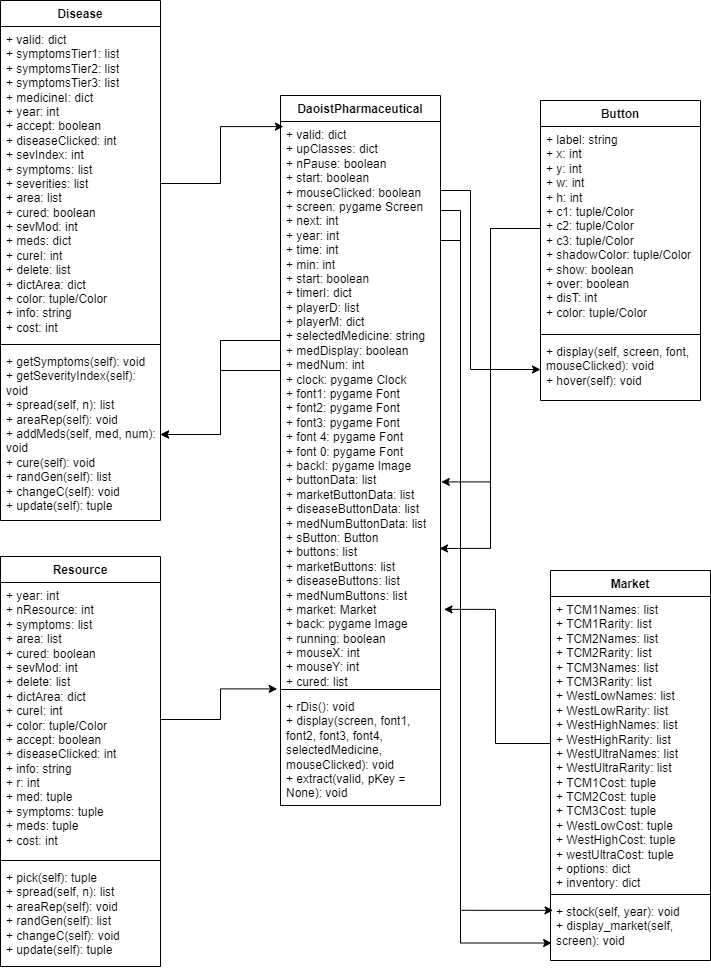

The diagram above was exported from draw.io. Its source (the exported page's mxGraphModel, read from the mxfile embedded in the PNG):
<mxGraphModel dx="1489" dy="820" grid="1" gridSize="10" guides="1" tooltips="1" connect="1" arrows="1" fold="1" page="1" pageScale="1" pageWidth="850" pageHeight="1100" math="0" shadow="0">
  <root>
    <mxCell id="0" />
    <mxCell id="1" parent="0" />
    <mxCell id="zbSQAwa2jITNgqUvWGM4-1" parent="1" style="swimlane;fontStyle=1;align=center;verticalAlign=top;childLayout=stackLayout;horizontal=1;startSize=26;horizontalStack=0;resizeParent=1;resizeParentMax=0;resizeLast=0;collapsible=1;marginBottom=0;whiteSpace=wrap;html=1;" value="DaoistPharmaceutical" vertex="1">
      <mxGeometry height="710" width="160" x="360" y="195" as="geometry" />
    </mxCell>
    <mxCell id="zbSQAwa2jITNgqUvWGM4-2" parent="zbSQAwa2jITNgqUvWGM4-1" style="text;strokeColor=none;fillColor=none;align=left;verticalAlign=top;spacingLeft=4;spacingRight=4;overflow=hidden;rotatable=0;points=[[0,0.5],[1,0.5]];portConstraint=eastwest;whiteSpace=wrap;html=1;" value="+ valid: dict&lt;div&gt;+ upClasses: dict&lt;/div&gt;&lt;div&gt;+ nPause: boolean&lt;/div&gt;&lt;div&gt;+ start: boolean&lt;/div&gt;&lt;div&gt;+ mouseClicked: boolean&lt;/div&gt;&lt;div&gt;+ screen: pygame Screen&lt;/div&gt;&lt;div&gt;+ next: int&lt;/div&gt;&lt;div&gt;+ year: int&lt;/div&gt;&lt;div&gt;+ time: int&lt;/div&gt;&lt;div&gt;+ min: int&lt;/div&gt;&lt;div&gt;+ start: boolean&lt;/div&gt;&lt;div&gt;+ timerI: dict&lt;/div&gt;&lt;div&gt;+ playerD: list&lt;/div&gt;&lt;div&gt;+ playerM: dict&lt;/div&gt;&lt;div&gt;+ selectedMedicine: string&lt;/div&gt;&lt;div&gt;+ medDisplay: boolean&lt;/div&gt;&lt;div&gt;+ medNum: int&lt;/div&gt;&lt;div&gt;+ clock: pygame Clock&lt;/div&gt;&lt;div&gt;+ font1: pygame Font&lt;/div&gt;&lt;div&gt;+ font2: pygame Font&lt;/div&gt;&lt;div&gt;+ font3: pygame Font&lt;/div&gt;&lt;div&gt;+ font 4: pygame Font&lt;/div&gt;&lt;div&gt;+ font 0: pygame Font&lt;/div&gt;&lt;div&gt;+ backI: pygame Image&lt;/div&gt;&lt;div&gt;+ buttonData: list&lt;/div&gt;&lt;div&gt;+ marketButtonData: list&lt;/div&gt;&lt;div&gt;+ diseaseButtonData: list&lt;/div&gt;&lt;div&gt;+ medNumButtonData: list&lt;/div&gt;&lt;div&gt;+ sButton: Button&lt;/div&gt;&lt;div&gt;+ buttons: list&lt;/div&gt;&lt;div&gt;+ marketButtons: list&lt;/div&gt;&lt;div&gt;+ diseaseButtons: list&lt;/div&gt;&lt;div&gt;+ medNumButtons: list&lt;/div&gt;&lt;div&gt;+ market: Market&lt;/div&gt;&lt;div&gt;+ back: pygame Image&lt;/div&gt;&lt;div&gt;+ running: boolean&lt;/div&gt;&lt;div&gt;+ mouseX: int&lt;/div&gt;&lt;div&gt;+ mouseY: int&lt;/div&gt;&lt;div&gt;+ cured: list&lt;/div&gt;" vertex="1">
      <mxGeometry height="564" width="160" y="26" as="geometry" />
    </mxCell>
    <mxCell id="zbSQAwa2jITNgqUvWGM4-3" parent="zbSQAwa2jITNgqUvWGM4-1" style="line;strokeWidth=1;fillColor=none;align=left;verticalAlign=middle;spacingTop=-1;spacingLeft=3;spacingRight=3;rotatable=0;labelPosition=right;points=[];portConstraint=eastwest;strokeColor=inherit;" value="" vertex="1">
      <mxGeometry height="8" width="160" y="590" as="geometry" />
    </mxCell>
    <mxCell id="zbSQAwa2jITNgqUvWGM4-4" parent="zbSQAwa2jITNgqUvWGM4-1" style="text;strokeColor=none;fillColor=none;align=left;verticalAlign=top;spacingLeft=4;spacingRight=4;overflow=hidden;rotatable=0;points=[[0,0.5],[1,0.5]];portConstraint=eastwest;whiteSpace=wrap;html=1;" value="+ rDis(): void&lt;div&gt;+ display(screen, font1, font2, font3, font4, selectedMedicine, mouseClicked): void&lt;/div&gt;&lt;div&gt;+ extract(valid, pKey = None): void&lt;/div&gt;" vertex="1">
      <mxGeometry height="112" width="160" y="598" as="geometry" />
    </mxCell>
    <mxCell id="zbSQAwa2jITNgqUvWGM4-6" parent="1" style="swimlane;fontStyle=1;align=center;verticalAlign=top;childLayout=stackLayout;horizontal=1;startSize=26;horizontalStack=0;resizeParent=1;resizeParentMax=0;resizeLast=0;collapsible=1;marginBottom=0;whiteSpace=wrap;html=1;" value="Disease" vertex="1">
      <mxGeometry height="520" width="160" x="80" y="100" as="geometry" />
    </mxCell>
    <mxCell id="zbSQAwa2jITNgqUvWGM4-7" parent="zbSQAwa2jITNgqUvWGM4-6" style="text;strokeColor=none;fillColor=none;align=left;verticalAlign=top;spacingLeft=4;spacingRight=4;overflow=hidden;rotatable=0;points=[[0,0.5],[1,0.5]];portConstraint=eastwest;whiteSpace=wrap;html=1;" value="+ valid: dict&lt;div&gt;+ symptomsTier1: list&lt;/div&gt;&lt;div&gt;+ symptomsTier2: list&lt;/div&gt;&lt;div&gt;+ symptomsTier3: list&lt;/div&gt;&lt;div&gt;+ medicineI: dict&lt;/div&gt;&lt;div&gt;+ year: int&lt;/div&gt;&lt;div&gt;+ accept: boolean&lt;/div&gt;&lt;div&gt;+ diseaseClicked: int&lt;/div&gt;&lt;div&gt;+ sevIndex: int&lt;/div&gt;&lt;div&gt;+ symptoms: list&lt;/div&gt;&lt;div&gt;+ severities: list&lt;/div&gt;&lt;div&gt;+ area: list&lt;/div&gt;&lt;div&gt;+ cured: boolean&lt;/div&gt;&lt;div&gt;+ sevMod: int&lt;/div&gt;&lt;div&gt;+ meds: dict&lt;/div&gt;&lt;div&gt;+ cureI: int&lt;/div&gt;&lt;div&gt;+ delete: list&lt;/div&gt;&lt;div&gt;+ dictArea: dict&lt;/div&gt;&lt;div&gt;+ color: tuple/Color&lt;/div&gt;&lt;div&gt;+ info: string&lt;/div&gt;&lt;div&gt;+ cost: int&lt;/div&gt;&lt;div&gt;&lt;br&gt;&lt;/div&gt;" vertex="1">
      <mxGeometry height="314" width="160" y="26" as="geometry" />
    </mxCell>
    <mxCell id="zbSQAwa2jITNgqUvWGM4-8" parent="zbSQAwa2jITNgqUvWGM4-6" style="line;strokeWidth=1;fillColor=none;align=left;verticalAlign=middle;spacingTop=-1;spacingLeft=3;spacingRight=3;rotatable=0;labelPosition=right;points=[];portConstraint=eastwest;strokeColor=inherit;" value="" vertex="1">
      <mxGeometry height="8" width="160" y="340" as="geometry" />
    </mxCell>
    <mxCell id="zbSQAwa2jITNgqUvWGM4-9" parent="zbSQAwa2jITNgqUvWGM4-6" style="text;strokeColor=none;fillColor=none;align=left;verticalAlign=top;spacingLeft=4;spacingRight=4;overflow=hidden;rotatable=0;points=[[0,0.5],[1,0.5]];portConstraint=eastwest;whiteSpace=wrap;html=1;" value="+ getSymptoms(self): void&lt;div&gt;+ getSeverityIndex(self): void&lt;/div&gt;&lt;div&gt;+ spread(self, n): list&lt;/div&gt;&lt;div&gt;+ areaRep(self): void&lt;/div&gt;&lt;div&gt;+ addMeds(self, med, num): void&lt;/div&gt;&lt;div&gt;+ cure(self): void&lt;/div&gt;&lt;div&gt;+ randGen(self): list&lt;/div&gt;&lt;div&gt;+ changeC(self): void&lt;/div&gt;&lt;div&gt;+ update(self): tuple&lt;/div&gt;&lt;div&gt;&lt;br&gt;&lt;/div&gt;" vertex="1">
      <mxGeometry height="172" width="160" y="348" as="geometry" />
    </mxCell>
    <mxCell id="zbSQAwa2jITNgqUvWGM4-10" parent="1" style="swimlane;fontStyle=1;align=center;verticalAlign=top;childLayout=stackLayout;horizontal=1;startSize=26;horizontalStack=0;resizeParent=1;resizeParentMax=0;resizeLast=0;collapsible=1;marginBottom=0;whiteSpace=wrap;html=1;" value="Resource" vertex="1">
      <mxGeometry height="410" width="160" x="80" y="656" as="geometry" />
    </mxCell>
    <mxCell id="zbSQAwa2jITNgqUvWGM4-11" parent="zbSQAwa2jITNgqUvWGM4-10" style="text;strokeColor=none;fillColor=none;align=left;verticalAlign=top;spacingLeft=4;spacingRight=4;overflow=hidden;rotatable=0;points=[[0,0.5],[1,0.5]];portConstraint=eastwest;whiteSpace=wrap;html=1;" value="+ year: int&lt;div&gt;+ nResource: int&lt;/div&gt;&lt;div&gt;+ symptoms: list&lt;/div&gt;&lt;div&gt;+ area: list&lt;/div&gt;&lt;div&gt;+ cured: boolean&lt;/div&gt;&lt;div&gt;+ sevMod: int&lt;/div&gt;&lt;div&gt;+ delete: list&lt;/div&gt;&lt;div&gt;+ dictArea: dict&lt;/div&gt;&lt;div&gt;+ cureI: int&lt;/div&gt;&lt;div&gt;+ color: tuple/Color&lt;/div&gt;&lt;div&gt;+ accept: boolean&lt;/div&gt;&lt;div&gt;+ diseaseClicked: int&lt;/div&gt;&lt;div&gt;+ info: string&lt;/div&gt;&lt;div&gt;+ r: int&lt;/div&gt;&lt;div&gt;+ med: tuple&lt;/div&gt;&lt;div&gt;+ symptoms: tuple&lt;/div&gt;&lt;div&gt;+ meds: tuple&lt;br&gt;&lt;div&gt;&lt;div&gt;+ cost: int&lt;/div&gt;&lt;/div&gt;&lt;/div&gt;" vertex="1">
      <mxGeometry height="274" width="160" y="26" as="geometry" />
    </mxCell>
    <mxCell id="zbSQAwa2jITNgqUvWGM4-12" parent="zbSQAwa2jITNgqUvWGM4-10" style="line;strokeWidth=1;fillColor=none;align=left;verticalAlign=middle;spacingTop=-1;spacingLeft=3;spacingRight=3;rotatable=0;labelPosition=right;points=[];portConstraint=eastwest;strokeColor=inherit;" value="" vertex="1">
      <mxGeometry height="8" width="160" y="300" as="geometry" />
    </mxCell>
    <mxCell id="zbSQAwa2jITNgqUvWGM4-13" parent="zbSQAwa2jITNgqUvWGM4-10" style="text;strokeColor=none;fillColor=none;align=left;verticalAlign=top;spacingLeft=4;spacingRight=4;overflow=hidden;rotatable=0;points=[[0,0.5],[1,0.5]];portConstraint=eastwest;whiteSpace=wrap;html=1;" value="+ pick(self): tuple&lt;div&gt;+ spread(self, n): list&lt;/div&gt;&lt;div&gt;&lt;div&gt;+ areaRep(self): void&lt;/div&gt;&lt;/div&gt;&lt;div&gt;&lt;div&gt;+ randGen(self): list&lt;/div&gt;&lt;div&gt;+ changeC(self): void&lt;/div&gt;&lt;div&gt;+ update(self): tuple&lt;/div&gt;&lt;/div&gt;" vertex="1">
      <mxGeometry height="102" width="160" y="308" as="geometry" />
    </mxCell>
    <mxCell id="zbSQAwa2jITNgqUvWGM4-14" parent="1" style="swimlane;fontStyle=1;align=center;verticalAlign=top;childLayout=stackLayout;horizontal=1;startSize=26;horizontalStack=0;resizeParent=1;resizeParentMax=0;resizeLast=0;collapsible=1;marginBottom=0;whiteSpace=wrap;html=1;" value="Market" vertex="1">
      <mxGeometry height="390" width="160" x="630" y="670" as="geometry" />
    </mxCell>
    <mxCell id="zbSQAwa2jITNgqUvWGM4-15" parent="zbSQAwa2jITNgqUvWGM4-14" style="text;strokeColor=none;fillColor=none;align=left;verticalAlign=top;spacingLeft=4;spacingRight=4;overflow=hidden;rotatable=0;points=[[0,0.5],[1,0.5]];portConstraint=eastwest;whiteSpace=wrap;html=1;" value="+ TCM1Names: list&lt;div&gt;+ TCM1Rarity: list&lt;/div&gt;&lt;div&gt;+ TCM2Names: list&lt;/div&gt;&lt;div&gt;+ TCM2Rarity: list&lt;/div&gt;&lt;div&gt;+ TCM3Names: list&lt;/div&gt;&lt;div&gt;+ TCM3Rarity: list&lt;/div&gt;&lt;div&gt;+ WestLowNames: list&lt;/div&gt;&lt;div&gt;+ WestLowRarity: list&lt;/div&gt;&lt;div&gt;+ WestHighNames: list&lt;/div&gt;&lt;div&gt;+ WestHighRarity: list&lt;/div&gt;&lt;div&gt;+ WestUltraNames: list&lt;/div&gt;&lt;div&gt;+ WestUltraRarity: list&lt;/div&gt;&lt;div&gt;+ TCM1Cost: tuple&lt;/div&gt;&lt;div&gt;+ TCM2Cost: tuple&lt;/div&gt;&lt;div&gt;+ TCM3Cost: tuple&lt;/div&gt;&lt;div&gt;+ WestLowCost: tuple&lt;/div&gt;&lt;div&gt;+ WestHighCost: tuple&lt;/div&gt;&lt;div&gt;+ westUltraCost: tuple&lt;/div&gt;&lt;div&gt;+ options: dict&lt;/div&gt;&lt;div&gt;+ inventory: dict&lt;/div&gt;" vertex="1">
      <mxGeometry height="294" width="160" y="26" as="geometry" />
    </mxCell>
    <mxCell id="zbSQAwa2jITNgqUvWGM4-16" parent="zbSQAwa2jITNgqUvWGM4-14" style="line;strokeWidth=1;fillColor=none;align=left;verticalAlign=middle;spacingTop=-1;spacingLeft=3;spacingRight=3;rotatable=0;labelPosition=right;points=[];portConstraint=eastwest;strokeColor=inherit;" value="" vertex="1">
      <mxGeometry height="8" width="160" y="320" as="geometry" />
    </mxCell>
    <mxCell id="zbSQAwa2jITNgqUvWGM4-17" parent="zbSQAwa2jITNgqUvWGM4-14" style="text;strokeColor=none;fillColor=none;align=left;verticalAlign=top;spacingLeft=4;spacingRight=4;overflow=hidden;rotatable=0;points=[[0,0.5],[1,0.5]];portConstraint=eastwest;whiteSpace=wrap;html=1;" value="+ stock(self, year): void&lt;div&gt;+ display_market(self, screen): void&lt;/div&gt;" vertex="1">
      <mxGeometry height="62" width="160" y="328" as="geometry" />
    </mxCell>
    <mxCell id="zbSQAwa2jITNgqUvWGM4-19" parent="1" style="swimlane;fontStyle=1;align=center;verticalAlign=top;childLayout=stackLayout;horizontal=1;startSize=26;horizontalStack=0;resizeParent=1;resizeParentMax=0;resizeLast=0;collapsible=1;marginBottom=0;whiteSpace=wrap;html=1;" value="Button" vertex="1">
      <mxGeometry height="300" width="160" x="620" y="200" as="geometry" />
    </mxCell>
    <mxCell id="zbSQAwa2jITNgqUvWGM4-20" parent="zbSQAwa2jITNgqUvWGM4-19" style="text;strokeColor=none;fillColor=none;align=left;verticalAlign=top;spacingLeft=4;spacingRight=4;overflow=hidden;rotatable=0;points=[[0,0.5],[1,0.5]];portConstraint=eastwest;whiteSpace=wrap;html=1;" value="+ label: string&lt;div&gt;+ x: int&lt;/div&gt;&lt;div&gt;+ y: int&lt;/div&gt;&lt;div&gt;+ w: int&lt;/div&gt;&lt;div&gt;+ h: int&lt;/div&gt;&lt;div&gt;+ c1: tuple/Color&lt;/div&gt;&lt;div&gt;+ c2: tuple/Color&lt;/div&gt;&lt;div&gt;+ c3: tuple/Color&lt;/div&gt;&lt;div&gt;+ shadowColor: tuple/Color&lt;/div&gt;&lt;div&gt;+ show: boolean&lt;/div&gt;&lt;div&gt;+ over: boolean&lt;/div&gt;&lt;div&gt;+ disT: int&lt;/div&gt;&lt;div&gt;+ color: tuple/Color&lt;/div&gt;" vertex="1">
      <mxGeometry height="204" width="160" y="26" as="geometry" />
    </mxCell>
    <mxCell id="zbSQAwa2jITNgqUvWGM4-21" parent="zbSQAwa2jITNgqUvWGM4-19" style="line;strokeWidth=1;fillColor=none;align=left;verticalAlign=middle;spacingTop=-1;spacingLeft=3;spacingRight=3;rotatable=0;labelPosition=right;points=[];portConstraint=eastwest;strokeColor=inherit;" value="" vertex="1">
      <mxGeometry height="8" width="160" y="230" as="geometry" />
    </mxCell>
    <mxCell id="zbSQAwa2jITNgqUvWGM4-22" parent="zbSQAwa2jITNgqUvWGM4-19" style="text;strokeColor=none;fillColor=none;align=left;verticalAlign=top;spacingLeft=4;spacingRight=4;overflow=hidden;rotatable=0;points=[[0,0.5],[1,0.5]];portConstraint=eastwest;whiteSpace=wrap;html=1;" value="+ display(self, screen, font, mouseClicked): void&lt;div&gt;+ hover(self): void&lt;/div&gt;" vertex="1">
      <mxGeometry height="62" width="160" y="238" as="geometry" />
    </mxCell>
    <mxCell id="zbSQAwa2jITNgqUvWGM4-23" edge="1" parent="1" source="zbSQAwa2jITNgqUvWGM4-7" style="edgeStyle=orthogonalEdgeStyle;rounded=0;orthogonalLoop=1;jettySize=auto;html=1;exitX=1;exitY=0.5;exitDx=0;exitDy=0;entryX=0.018;entryY=0.009;entryDx=0;entryDy=0;entryPerimeter=0;" target="zbSQAwa2jITNgqUvWGM4-2">
      <mxGeometry relative="1" as="geometry" />
    </mxCell>
    <mxCell id="zbSQAwa2jITNgqUvWGM4-25" edge="1" parent="1" source="zbSQAwa2jITNgqUvWGM4-15" style="edgeStyle=orthogonalEdgeStyle;rounded=0;orthogonalLoop=1;jettySize=auto;html=1;exitX=0;exitY=0.5;exitDx=0;exitDy=0;entryX=1.022;entryY=0.865;entryDx=0;entryDy=0;entryPerimeter=0;" target="zbSQAwa2jITNgqUvWGM4-2">
      <mxGeometry relative="1" as="geometry" />
    </mxCell>
    <mxCell id="zbSQAwa2jITNgqUvWGM4-27" edge="1" parent="1" style="edgeStyle=orthogonalEdgeStyle;rounded=0;orthogonalLoop=1;jettySize=auto;html=1;entryX=1.005;entryY=0.639;entryDx=0;entryDy=0;entryPerimeter=0;" target="zbSQAwa2jITNgqUvWGM4-2">
      <mxGeometry relative="1" as="geometry">
        <Array as="points">
          <mxPoint x="570" y="328" />
          <mxPoint x="570" y="581" />
        </Array>
        <mxPoint x="620" y="328" as="sourcePoint" />
      </mxGeometry>
    </mxCell>
    <mxCell id="zbSQAwa2jITNgqUvWGM4-33" edge="1" parent="1" source="zbSQAwa2jITNgqUvWGM4-20" style="edgeStyle=orthogonalEdgeStyle;rounded=0;orthogonalLoop=1;jettySize=auto;html=1;exitX=0;exitY=0.5;exitDx=0;exitDy=0;entryX=0.994;entryY=0.757;entryDx=0;entryDy=0;entryPerimeter=0;" target="zbSQAwa2jITNgqUvWGM4-2">
      <mxGeometry relative="1" as="geometry" />
    </mxCell>
    <mxCell id="zbSQAwa2jITNgqUvWGM4-34" edge="1" parent="1" source="zbSQAwa2jITNgqUvWGM4-2" style="edgeStyle=orthogonalEdgeStyle;rounded=0;orthogonalLoop=1;jettySize=auto;html=1;exitX=1;exitY=0.5;exitDx=0;exitDy=0;" target="zbSQAwa2jITNgqUvWGM4-22">
      <mxGeometry relative="1" as="geometry">
        <Array as="points">
          <mxPoint x="520" y="290" />
          <mxPoint x="550" y="290" />
          <mxPoint x="550" y="469" />
        </Array>
      </mxGeometry>
    </mxCell>
    <mxCell id="zbSQAwa2jITNgqUvWGM4-35" edge="1" parent="1" source="zbSQAwa2jITNgqUvWGM4-11" style="edgeStyle=orthogonalEdgeStyle;rounded=0;orthogonalLoop=1;jettySize=auto;html=1;exitX=1;exitY=0.5;exitDx=0;exitDy=0;entryX=-0.021;entryY=1.006;entryDx=0;entryDy=0;entryPerimeter=0;" target="zbSQAwa2jITNgqUvWGM4-2">
      <mxGeometry relative="1" as="geometry" />
    </mxCell>
    <mxCell id="zbSQAwa2jITNgqUvWGM4-36" edge="1" parent="1" source="zbSQAwa2jITNgqUvWGM4-2" style="edgeStyle=orthogonalEdgeStyle;rounded=0;orthogonalLoop=1;jettySize=auto;html=1;exitX=0;exitY=0.5;exitDx=0;exitDy=0;entryX=1;entryY=0.5;entryDx=0;entryDy=0;" target="zbSQAwa2jITNgqUvWGM4-9">
      <mxGeometry relative="1" as="geometry">
        <Array as="points">
          <mxPoint x="360" y="440" />
          <mxPoint x="300" y="440" />
          <mxPoint x="300" y="534" />
        </Array>
      </mxGeometry>
    </mxCell>
    <mxCell id="zbSQAwa2jITNgqUvWGM4-37" edge="1" parent="1" source="zbSQAwa2jITNgqUvWGM4-2" style="edgeStyle=orthogonalEdgeStyle;rounded=0;orthogonalLoop=1;jettySize=auto;html=1;exitX=0;exitY=0.5;exitDx=0;exitDy=0;entryX=1;entryY=0.5;entryDx=0;entryDy=0;" target="zbSQAwa2jITNgqUvWGM4-9">
      <mxGeometry relative="1" as="geometry">
        <Array as="points">
          <mxPoint x="360" y="470" />
          <mxPoint x="300" y="470" />
          <mxPoint x="300" y="534" />
        </Array>
      </mxGeometry>
    </mxCell>
    <mxCell id="zbSQAwa2jITNgqUvWGM4-38" edge="1" parent="1" source="zbSQAwa2jITNgqUvWGM4-2" style="edgeStyle=orthogonalEdgeStyle;rounded=0;orthogonalLoop=1;jettySize=auto;html=1;exitX=1;exitY=0.5;exitDx=0;exitDy=0;entryX=0.016;entryY=0.191;entryDx=0;entryDy=0;entryPerimeter=0;" target="zbSQAwa2jITNgqUvWGM4-17">
      <mxGeometry relative="1" as="geometry">
        <Array as="points">
          <mxPoint x="520" y="340" />
          <mxPoint x="540" y="340" />
          <mxPoint x="540" y="1010" />
        </Array>
      </mxGeometry>
    </mxCell>
    <mxCell id="zbSQAwa2jITNgqUvWGM4-40" edge="1" parent="1" source="zbSQAwa2jITNgqUvWGM4-2" style="edgeStyle=orthogonalEdgeStyle;rounded=0;orthogonalLoop=1;jettySize=auto;html=1;exitX=1;exitY=0.5;exitDx=0;exitDy=0;entryX=0.007;entryY=0.718;entryDx=0;entryDy=0;entryPerimeter=0;" target="zbSQAwa2jITNgqUvWGM4-17">
      <mxGeometry relative="1" as="geometry">
        <Array as="points">
          <mxPoint x="520" y="310" />
          <mxPoint x="540" y="310" />
          <mxPoint x="540" y="1043" />
        </Array>
      </mxGeometry>
    </mxCell>
  </root>
</mxGraphModel>